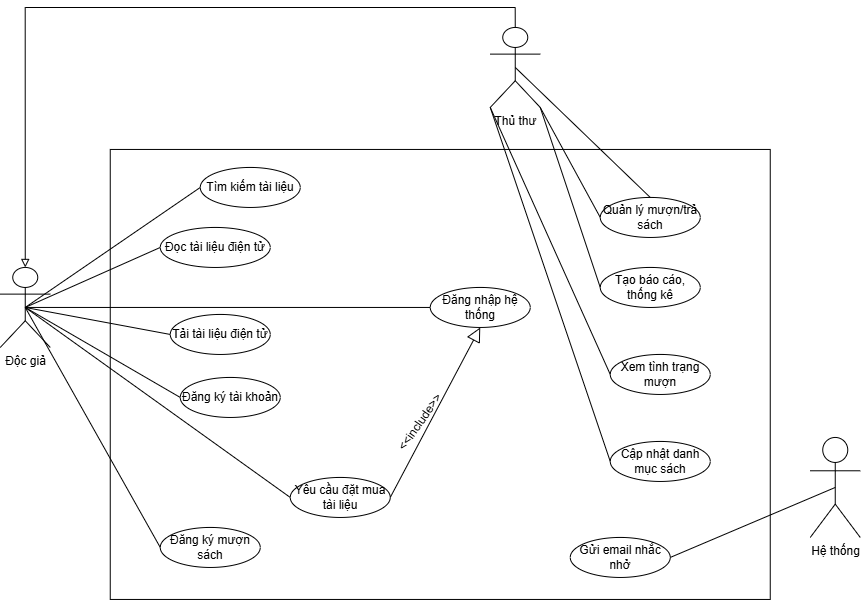

The diagram above was exported from draw.io. Its source (the exported page's mxGraphModel, read from the mxfile embedded in the PNG):
<mxGraphModel dx="1072" dy="1509" grid="1" gridSize="10" guides="1" tooltips="1" connect="1" arrows="1" fold="1" page="1" pageScale="1" pageWidth="1169" pageHeight="827" math="0" shadow="0">
  <root>
    <mxCell id="0" />
    <mxCell id="1" parent="0" />
    <mxCell id="W5Z8ouIH4zSKEn3J8ATW-56" parent="1" style="rounded=0;whiteSpace=wrap;html=1;" value="" vertex="1">
      <mxGeometry height="450" width="660" x="230" y="102" as="geometry" />
    </mxCell>
    <mxCell id="W5Z8ouIH4zSKEn3J8ATW-2" parent="1" style="shape=umlActor;verticalLabelPosition=bottom;verticalAlign=top;html=1;" value="Độc giả" vertex="1">
      <mxGeometry height="80" width="50" x="120" y="220" as="geometry" />
    </mxCell>
    <mxCell id="W5Z8ouIH4zSKEn3J8ATW-3" parent="1" style="shape=umlActor;verticalLabelPosition=bottom;verticalAlign=top;html=1;" value="Thủ thư" vertex="1">
      <mxGeometry height="80" width="50" x="610" y="-20" as="geometry" />
    </mxCell>
    <mxCell id="W5Z8ouIH4zSKEn3J8ATW-4" parent="1" style="shape=umlActor;verticalLabelPosition=bottom;verticalAlign=top;html=1;" value="Hệ thống" vertex="1">
      <mxGeometry height="100" width="50" x="930" y="390" as="geometry" />
    </mxCell>
    <mxCell id="W5Z8ouIH4zSKEn3J8ATW-17" parent="1" style="ellipse;whiteSpace=wrap;html=1;align=center;" value="Đọc tài liệu điện tử" vertex="1">
      <mxGeometry height="40" width="110" x="280" y="180" as="geometry" />
    </mxCell>
    <mxCell id="W5Z8ouIH4zSKEn3J8ATW-18" parent="1" style="ellipse;whiteSpace=wrap;html=1;align=center;" value="Tìm kiếm tài liệu" vertex="1">
      <mxGeometry height="40" width="100" x="320" y="120" as="geometry" />
    </mxCell>
    <mxCell id="W5Z8ouIH4zSKEn3J8ATW-19" parent="1" style="ellipse;whiteSpace=wrap;html=1;align=center;" value="Tải tài liệu điện tử" vertex="1">
      <mxGeometry height="40" width="100" x="290" y="267" as="geometry" />
    </mxCell>
    <mxCell id="W5Z8ouIH4zSKEn3J8ATW-20" parent="1" style="ellipse;whiteSpace=wrap;html=1;align=center;" value="Đăng ký mượn sách" vertex="1">
      <mxGeometry height="40" width="100" x="280" y="480" as="geometry" />
    </mxCell>
    <mxCell id="W5Z8ouIH4zSKEn3J8ATW-21" parent="1" style="ellipse;whiteSpace=wrap;html=1;align=center;" value="Đăng ký tài khoản" vertex="1">
      <mxGeometry height="40" width="100" x="300" y="330" as="geometry" />
    </mxCell>
    <mxCell id="W5Z8ouIH4zSKEn3J8ATW-22" parent="1" style="ellipse;whiteSpace=wrap;html=1;align=center;" value="Đăng nhập hệ thống" vertex="1">
      <mxGeometry height="40" width="100" x="550" y="240" as="geometry" />
    </mxCell>
    <mxCell id="W5Z8ouIH4zSKEn3J8ATW-23" parent="1" style="ellipse;whiteSpace=wrap;html=1;align=center;" value="Yêu cầu đặt mua tài liệu" vertex="1">
      <mxGeometry height="40" width="100" x="410" y="430" as="geometry" />
    </mxCell>
    <mxCell id="W5Z8ouIH4zSKEn3J8ATW-25" parent="1" style="ellipse;whiteSpace=wrap;html=1;align=center;" value="Quản lý mượn/trả sách" vertex="1">
      <mxGeometry height="40" width="100" x="720" y="150" as="geometry" />
    </mxCell>
    <mxCell id="W5Z8ouIH4zSKEn3J8ATW-26" parent="1" style="ellipse;whiteSpace=wrap;html=1;align=center;" value="Xem tình trạng mượn" vertex="1">
      <mxGeometry height="40" width="100" x="730" y="307" as="geometry" />
    </mxCell>
    <mxCell id="W5Z8ouIH4zSKEn3J8ATW-27" parent="1" style="ellipse;whiteSpace=wrap;html=1;align=center;" value="Cập nhật danh mục sách" vertex="1">
      <mxGeometry height="40" width="100" x="730" y="394" as="geometry" />
    </mxCell>
    <mxCell id="W5Z8ouIH4zSKEn3J8ATW-29" parent="1" style="ellipse;whiteSpace=wrap;html=1;align=center;" value="Gửi email nhắc nhở" vertex="1">
      <mxGeometry height="40" width="100" x="690" y="490" as="geometry" />
    </mxCell>
    <mxCell id="W5Z8ouIH4zSKEn3J8ATW-31" edge="1" parent="1" source="W5Z8ouIH4zSKEn3J8ATW-18" style="endArrow=none;html=1;rounded=0;entryX=0.5;entryY=0.5;entryDx=0;entryDy=0;entryPerimeter=0;exitX=0;exitY=0.5;exitDx=0;exitDy=0;" target="W5Z8ouIH4zSKEn3J8ATW-2" value="">
      <mxGeometry relative="1" as="geometry">
        <mxPoint x="70" y="420" as="sourcePoint" />
        <mxPoint x="230" y="420" as="targetPoint" />
      </mxGeometry>
    </mxCell>
    <mxCell id="W5Z8ouIH4zSKEn3J8ATW-32" edge="1" parent="1" source="W5Z8ouIH4zSKEn3J8ATW-17" style="endArrow=none;html=1;rounded=0;entryX=0.5;entryY=0.5;entryDx=0;entryDy=0;entryPerimeter=0;exitX=0;exitY=0.5;exitDx=0;exitDy=0;" target="W5Z8ouIH4zSKEn3J8ATW-2" value="">
      <mxGeometry relative="1" as="geometry">
        <mxPoint x="310" y="160" as="sourcePoint" />
        <mxPoint x="155" y="270" as="targetPoint" />
      </mxGeometry>
    </mxCell>
    <mxCell id="W5Z8ouIH4zSKEn3J8ATW-33" edge="1" parent="1" source="W5Z8ouIH4zSKEn3J8ATW-19" style="endArrow=none;html=1;rounded=0;entryX=0.5;entryY=0.5;entryDx=0;entryDy=0;entryPerimeter=0;exitX=0;exitY=0.5;exitDx=0;exitDy=0;" target="W5Z8ouIH4zSKEn3J8ATW-2" value="">
      <mxGeometry relative="1" as="geometry">
        <mxPoint x="305" y="230" as="sourcePoint" />
        <mxPoint x="155" y="270" as="targetPoint" />
      </mxGeometry>
    </mxCell>
    <mxCell id="W5Z8ouIH4zSKEn3J8ATW-34" edge="1" parent="1" source="W5Z8ouIH4zSKEn3J8ATW-20" style="endArrow=none;html=1;rounded=0;entryX=0.5;entryY=0.5;entryDx=0;entryDy=0;entryPerimeter=0;exitX=0;exitY=0.5;exitDx=0;exitDy=0;" target="W5Z8ouIH4zSKEn3J8ATW-2" value="">
      <mxGeometry relative="1" as="geometry">
        <mxPoint x="310" y="320" as="sourcePoint" />
        <mxPoint x="155" y="270" as="targetPoint" />
      </mxGeometry>
    </mxCell>
    <mxCell id="W5Z8ouIH4zSKEn3J8ATW-35" edge="1" parent="1" source="W5Z8ouIH4zSKEn3J8ATW-21" style="endArrow=none;html=1;rounded=0;entryX=0.5;entryY=0.5;entryDx=0;entryDy=0;entryPerimeter=0;exitX=0;exitY=0.5;exitDx=0;exitDy=0;" target="W5Z8ouIH4zSKEn3J8ATW-2" value="">
      <mxGeometry relative="1" as="geometry">
        <mxPoint x="310" y="390" as="sourcePoint" />
        <mxPoint x="155" y="270" as="targetPoint" />
      </mxGeometry>
    </mxCell>
    <mxCell id="W5Z8ouIH4zSKEn3J8ATW-36" edge="1" parent="1" source="W5Z8ouIH4zSKEn3J8ATW-22" style="endArrow=none;html=1;rounded=0;entryX=0.5;entryY=0.5;entryDx=0;entryDy=0;entryPerimeter=0;exitX=0;exitY=0.5;exitDx=0;exitDy=0;" target="W5Z8ouIH4zSKEn3J8ATW-2" value="">
      <mxGeometry relative="1" as="geometry">
        <mxPoint x="310" y="480" as="sourcePoint" />
        <mxPoint x="155" y="270" as="targetPoint" />
      </mxGeometry>
    </mxCell>
    <mxCell id="W5Z8ouIH4zSKEn3J8ATW-37" edge="1" parent="1" source="W5Z8ouIH4zSKEn3J8ATW-23" style="endArrow=none;html=1;rounded=0;entryX=0.5;entryY=0.5;entryDx=0;entryDy=0;entryPerimeter=0;exitX=0;exitY=0.5;exitDx=0;exitDy=0;" target="W5Z8ouIH4zSKEn3J8ATW-2" value="">
      <mxGeometry relative="1" as="geometry">
        <mxPoint x="310" y="570" as="sourcePoint" />
        <mxPoint x="155" y="270" as="targetPoint" />
      </mxGeometry>
    </mxCell>
    <mxCell id="W5Z8ouIH4zSKEn3J8ATW-38" edge="1" parent="1" source="W5Z8ouIH4zSKEn3J8ATW-3" style="edgeStyle=orthogonalEdgeStyle;rounded=0;orthogonalLoop=1;jettySize=auto;html=1;exitX=0.5;exitY=0;exitDx=0;exitDy=0;exitPerimeter=0;entryX=0.5;entryY=0;entryDx=0;entryDy=0;entryPerimeter=0;endArrow=block;endFill=0;" target="W5Z8ouIH4zSKEn3J8ATW-2">
      <mxGeometry relative="1" as="geometry" />
    </mxCell>
    <mxCell id="W5Z8ouIH4zSKEn3J8ATW-39" edge="1" parent="1" source="W5Z8ouIH4zSKEn3J8ATW-25" style="endArrow=none;html=1;rounded=0;entryX=0.5;entryY=0.5;entryDx=0;entryDy=0;entryPerimeter=0;exitX=0.5;exitY=0;exitDx=0;exitDy=0;" target="W5Z8ouIH4zSKEn3J8ATW-3" value="">
      <mxGeometry relative="1" as="geometry">
        <mxPoint x="210" y="450" as="sourcePoint" />
        <mxPoint x="155" y="270" as="targetPoint" />
      </mxGeometry>
    </mxCell>
    <mxCell id="W5Z8ouIH4zSKEn3J8ATW-43" edge="1" parent="1" source="W5Z8ouIH4zSKEn3J8ATW-29" style="endArrow=none;html=1;rounded=0;entryX=0.5;entryY=0.5;entryDx=0;entryDy=0;entryPerimeter=0;exitX=1;exitY=0.5;exitDx=0;exitDy=0;" target="W5Z8ouIH4zSKEn3J8ATW-4" value="">
      <mxGeometry relative="1" as="geometry">
        <mxPoint x="710" y="490" as="sourcePoint" />
        <mxPoint x="155" y="600" as="targetPoint" />
      </mxGeometry>
    </mxCell>
    <mxCell id="W5Z8ouIH4zSKEn3J8ATW-28" parent="1" style="ellipse;whiteSpace=wrap;html=1;align=center;" value="Tạo báo cáo, thống kê" vertex="1">
      <mxGeometry height="40" width="100" x="720" y="220" as="geometry" />
    </mxCell>
    <mxCell id="W5Z8ouIH4zSKEn3J8ATW-52" edge="1" parent="1" source="W5Z8ouIH4zSKEn3J8ATW-25" style="endArrow=none;html=1;rounded=0;entryX=1;entryY=1;entryDx=0;entryDy=0;entryPerimeter=0;exitX=0;exitY=0.5;exitDx=0;exitDy=0;" target="W5Z8ouIH4zSKEn3J8ATW-3" value="">
      <mxGeometry relative="1" as="geometry">
        <mxPoint x="780" y="160" as="sourcePoint" />
        <mxPoint x="645" y="30" as="targetPoint" />
      </mxGeometry>
    </mxCell>
    <mxCell id="W5Z8ouIH4zSKEn3J8ATW-53" edge="1" parent="1" source="W5Z8ouIH4zSKEn3J8ATW-28" style="endArrow=none;html=1;rounded=0;entryX=1;entryY=1;entryDx=0;entryDy=0;entryPerimeter=0;exitX=0;exitY=0.5;exitDx=0;exitDy=0;" target="W5Z8ouIH4zSKEn3J8ATW-3" value="">
      <mxGeometry relative="1" as="geometry">
        <mxPoint x="730" y="180" as="sourcePoint" />
        <mxPoint x="670" y="70" as="targetPoint" />
      </mxGeometry>
    </mxCell>
    <mxCell id="W5Z8ouIH4zSKEn3J8ATW-54" edge="1" parent="1" source="W5Z8ouIH4zSKEn3J8ATW-26" style="endArrow=none;html=1;rounded=0;entryX=0;entryY=1;entryDx=0;entryDy=0;entryPerimeter=0;exitX=0;exitY=0.5;exitDx=0;exitDy=0;" target="W5Z8ouIH4zSKEn3J8ATW-3" value="">
      <mxGeometry relative="1" as="geometry">
        <mxPoint x="730" y="250" as="sourcePoint" />
        <mxPoint x="670" y="70" as="targetPoint" />
      </mxGeometry>
    </mxCell>
    <mxCell id="W5Z8ouIH4zSKEn3J8ATW-55" edge="1" parent="1" source="W5Z8ouIH4zSKEn3J8ATW-27" style="endArrow=none;html=1;rounded=0;exitX=0;exitY=0.5;exitDx=0;exitDy=0;entryX=0;entryY=1;entryDx=0;entryDy=0;entryPerimeter=0;" target="W5Z8ouIH4zSKEn3J8ATW-3" value="">
      <mxGeometry relative="1" as="geometry">
        <mxPoint x="740" y="337" as="sourcePoint" />
        <mxPoint x="610" y="70" as="targetPoint" />
      </mxGeometry>
    </mxCell>
    <mxCell id="W5Z8ouIH4zSKEn3J8ATW-58" edge="1" parent="1" source="W5Z8ouIH4zSKEn3J8ATW-23" style="edgeStyle=none;html=1;endSize=12;endArrow=block;endFill=0;rounded=0;exitX=1;exitY=0.5;exitDx=0;exitDy=0;entryX=0.5;entryY=1;entryDx=0;entryDy=0;startArrow=none;startFill=0;" target="W5Z8ouIH4zSKEn3J8ATW-22" value="">
      <mxGeometry relative="1" width="160" as="geometry">
        <mxPoint x="400" y="297" as="sourcePoint" />
        <mxPoint x="560" y="270" as="targetPoint" />
      </mxGeometry>
    </mxCell>
    <mxCell id="W5Z8ouIH4zSKEn3J8ATW-62" parent="1" style="text;html=1;whiteSpace=wrap;strokeColor=none;fillColor=none;align=center;verticalAlign=middle;rounded=0;rotation=-55;" value="&amp;lt;&amp;lt;include&amp;gt;&amp;gt;" vertex="1">
      <mxGeometry height="30" width="60" x="510" y="360" as="geometry" />
    </mxCell>
  </root>
</mxGraphModel>